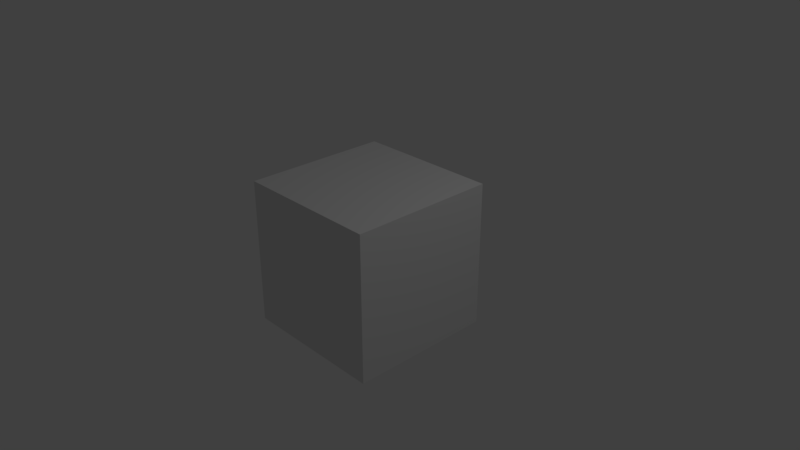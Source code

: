 # Source: Stones.blend  (saved by Blender 2.79.0; exported with 4.5.12 LTS)
import bpy
from mathutils import Matrix  # noqa: F401  (used for matrix-valued properties, if any)

bpy.ops.wm.read_factory_settings(use_empty=True)
scene = bpy.context.scene
scene.name = 'Scene'

# ---- collections
col_collection_1 = bpy.data.collections.new('Collection 1'); scene.collection.children.link(col_collection_1)

# ---- materials (node trees are filled in below, after node groups)
mat_material = bpy.data.materials.new('Material')
mat_material.alpha_threshold = 0.0
mat_material.use_transparent_shadow = False
mat_material.roughness = 0.5
mat_material.line_color = (0.0, 0.0, 0.0, 1.0)

# ---- material node trees

# ---- world
world_world = bpy.data.worlds.new('World'); scene.world = world_world
world_world.color = (0.05088, 0.05088, 0.05088)
world_world.use_sun_shadow = False
world_world.sun_shadow_jitter_overblur = 0.0
world_world.cycles.sampling_method = 'MANUAL'

# ---- cameras
cam_camera = bpy.data.cameras.new('Camera')
cam_camera.clip_end = 100.0
cam_camera.lens = 35.0
cam_camera.sensor_width = 32.0
cam_camera.sensor_height = 18.0
cam_camera.ortho_scale = 7.314
cam_camera.dof.focus_distance = 0.0
cam_camera.dof.aperture_fstop = 128.0

# ---- lights
light_lamp = bpy.data.lights.new('Lamp', 'POINT')
light_lamp.transmission_factor = 0.0
light_lamp.cutoff_distance = 30.0
light_lamp.energy = 100.0
light_lamp.shadow_buffer_clip_start = 1.001
light_lamp.shadow_soft_size = 0.1
light_lamp.shadow_maximum_resolution = 0.006
light_lamp.use_absolute_resolution = True

# ---- meshes
me_cube = bpy.data.meshes.new('Cube')
me_cube.from_pydata([(1.0, 1.0, -1.0), (1.0, -1.0, -1.0), (-1.0, -1.0, -1.0), (-1.0, 1.0, -1.0), (1.0, 1.0, 1.0), (1.0, -1.0, 1.0), (-1.0, -1.0, 1.0), (-1.0, 1.0, 1.0)], [], [(0, 1, 2, 3), (4, 7, 6, 5), (0, 4, 5, 1), (1, 5, 6, 2), (2, 6, 7, 3), (4, 0, 3, 7)])
me_cube.materials.append(mat_material)
me_cube.use_remesh_preserve_volume = False
me_cube.use_remesh_preserve_attributes = False
me_cube.use_mirror_vertex_groups = False
me_cube.update()

# ---- objects
ob_cube = bpy.data.objects.new('Cube', me_cube)
ob_lamp = bpy.data.objects.new('Lamp', light_lamp)
ob_camera = bpy.data.objects.new('Camera', cam_camera)

# ---- transforms, parenting, visibility, modifiers, constraints
ob_cube.location = (0.0, 0.0, 0.0)
ob_cube.lock_rotations_4d = False
ob_cube.empty_display_type = 'ARROWS'
ob_cube.lineart.crease_threshold = 0.0
ob_lamp.location = (4.076, 1.005, 5.904)
ob_lamp.rotation_euler = (0.6503, 0.05522, 1.866)
ob_lamp.lock_rotations_4d = False
ob_lamp.empty_display_type = 'ARROWS'
ob_lamp.color = (0.0, 0.0, 0.0, 0.0)
ob_lamp.lineart.crease_threshold = 0.0
ob_camera.location = (7.481, -6.508, 5.344)
ob_camera.rotation_euler = (1.109, 0.0, 0.8149)
ob_camera.lock_rotations_4d = False
ob_camera.empty_display_type = 'ARROWS'
ob_camera.color = (0.0, 0.0, 0.0, 0.0)
ob_camera.display_type = 'WIRE'
ob_camera.lineart.crease_threshold = 0.0

# ---- collection membership
col_collection_1.objects.link(ob_cube)
col_collection_1.objects.link(ob_lamp)
col_collection_1.objects.link(ob_camera)

# ---- scene / render settings (as saved in the file)
scene.camera = ob_camera
scene.frame_start = 1; scene.frame_end = 250; scene.frame_set(1)
scene.render.engine = 'BLENDER_EEVEE_NEXT'
scene.render.resolution_percentage = 50
scene.render.dither_intensity = 0.0
scene.cycles.use_denoising = False
scene.cycles.samples = 128
scene.cycles.sampling_pattern = 'TABULATED_SOBOL'
scene.cycles.use_adaptive_sampling = False
scene.cycles.use_light_tree = False
scene.cycles.blur_glossy = 0.0
scene.cycles.sample_clamp_indirect = 0.0
scene.view_settings.view_transform = 'Standard'
bpy.context.view_layer.update()
